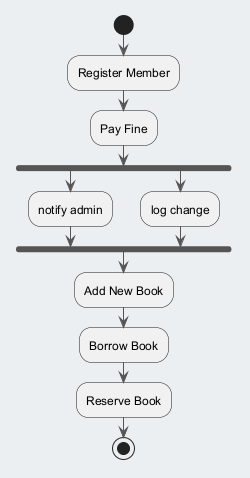

The diagram above was rendered by PlantUML. Its source (embedded in the PNG):
@startuml
skinparam backgroundColor #ECEFF1
skinparam classBackgroundColor #FFFFFF
skinparam classBorderColor #455A64
skinparam ArrowColor #555555
start
:Register Member;
:Pay Fine;
fork
:notify admin;
fork again
:log change;
end fork
:Add New Book;
:Borrow Book;
:Reserve Book;
stop
@enduml